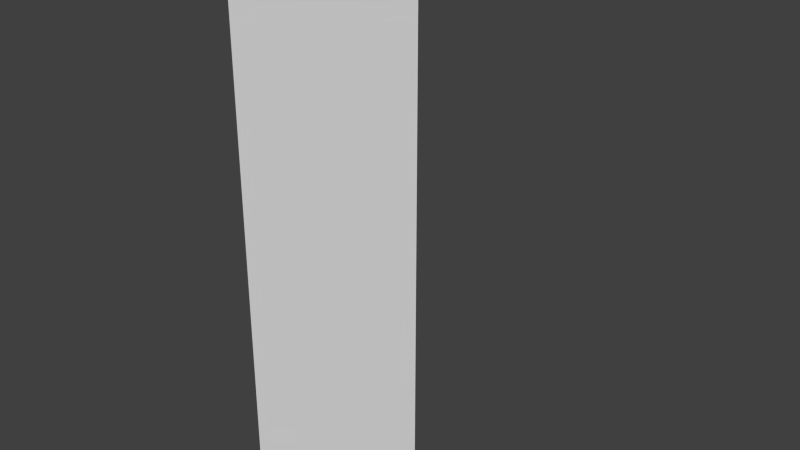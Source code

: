 # Source: FoldingWithoutBone.blend  (saved by Blender 2.62.0; exported with 4.5.12 LTS)
import bpy
from mathutils import Matrix  # noqa: F401  (used for matrix-valued properties, if any)

bpy.ops.wm.read_factory_settings(use_empty=True)
scene = bpy.context.scene
scene.name = 'Scene'

# ---- collections
col_collection_1 = bpy.data.collections.new('Collection 1'); scene.collection.children.link(col_collection_1)

# ---- world
world_world = bpy.data.worlds.new('World'); scene.world = world_world
world_world.color = (0.05088, 0.05088, 0.05088)
world_world.use_sun_shadow = False
world_world.sun_shadow_jitter_overblur = 0.0
world_world.cycles.sampling_method = 'MANUAL'
world_world.cycles.sample_map_resolution = 256

# ---- meshes
me_cube_001 = bpy.data.meshes.new('Cube.001')
me_cube_001.from_pydata([(1.0, -2.0, 0.0), (-1.0, -2.0, 0.0), (1.0, -5.364e-07, 2.0), (1.0, -2.0, 2.0), (-1.0, -2.0, 2.0), (-1.0, 0.0, 2.0)], [], [(2, 5, 4, 3), (0, 3, 4, 1)])
me_cube_001.use_remesh_preserve_volume = False
me_cube_001.use_remesh_preserve_attributes = False
me_cube_001.use_mirror_vertex_groups = False
me_cube_001.update()

# ---- objects
ob_cube = bpy.data.objects.new('Cube', me_cube_001)

# ---- transforms, parenting, visibility, modifiers, constraints
ob_cube.location = (0.0, 0.0, 0.0)
ob_cube.scale = (1.0, 1.0, 2.8)
ob_cube.lineart.crease_threshold = 0.0
_vg = ob_cube.vertex_groups.new(name='Bone')
for _i, _w in zip([0, 1, 2, 3, 4, 5], [1.0, 1.0, 0.0, 1.0, 1.0, 0.0]): _vg.add([_i], _w, 'REPLACE')
_vg = ob_cube.vertex_groups.new(name='Bone.001')
for _i, _w in zip([0, 1, 2, 3, 4, 5], [0.0, 0.0, 1.0, 1.0, 1.0, 1.0]): _vg.add([_i], _w, 'REPLACE')
_m = ob_cube.modifiers.new('Armature', 'ARMATURE')
_m.use_bone_envelopes = True

# ---- collection membership
col_collection_1.objects.link(ob_cube)

# ---- scene / render settings (as saved in the file)
scene.frame_start = 1; scene.frame_end = 250; scene.frame_set(1)
scene.render.engine = 'BLENDER_EEVEE_NEXT'
scene.render.image_settings.color_mode = 'RGB'
scene.render.image_settings.compression = 90
scene.render.resolution_percentage = 50
scene.render.dither_intensity = 0.0
scene.render.bake_margin = 2
scene.render.bake_bias = 0.0
scene.cycles.use_denoising = False
scene.cycles.samples = 10
scene.cycles.sampling_pattern = 'TABULATED_SOBOL'
scene.cycles.light_sampling_threshold = 0.0
scene.cycles.use_adaptive_sampling = False
scene.cycles.use_light_tree = False
scene.cycles.blur_glossy = 0.0
scene.cycles.volume_bounces = 1
scene.cycles.pixel_filter_type = 'GAUSSIAN'
scene.cycles.sample_clamp_indirect = 0.0
scene.view_settings.view_transform = 'Standard'
bpy.context.view_layer.update()

# ---- added for rendering (the .blend has no active camera and no usable light): camera, sun
cam_auto = bpy.data.cameras.new('AutoCamera')
cam_auto.lens = 50.0
cam_auto.sensor_width = 36.0
cam_auto.clip_end = 1000.0
ob_auto_camera = bpy.data.objects.new('AutoCamera', cam_auto)
scene.collection.objects.link(ob_auto_camera)
ob_auto_camera.location = (5.80463, -7.96556, 7.44371)
ob_auto_camera.rotation_euler = (1.09748, -7.21219e-08, 0.694738)
scene.camera = ob_auto_camera
light_auto_sun = bpy.data.lights.new('AutoSun', 'SUN')
light_auto_sun.energy = 3.0
light_auto_sun.angle = 0.0523599
ob_auto_sun = bpy.data.objects.new('AutoSun', light_auto_sun)
scene.collection.objects.link(ob_auto_sun)
ob_auto_sun.rotation_euler = (0.872665, 0.174533, 0.523599)
bpy.context.view_layer.update()

